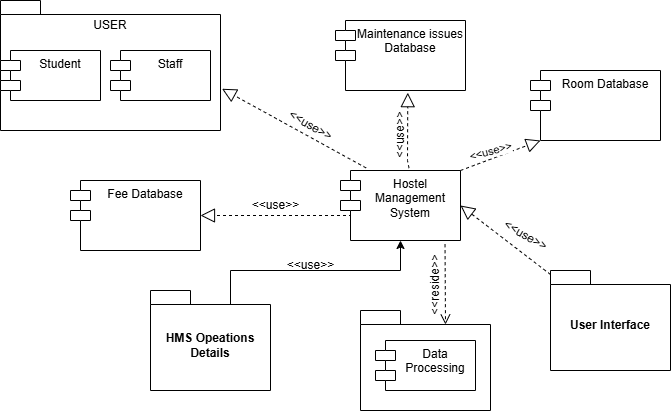

The diagram above was exported from draw.io. Its source (the exported page's mxGraphModel, read from the mxfile embedded in the PNG):
<mxGraphModel dx="794" dy="412" grid="1" gridSize="10" guides="1" tooltips="1" connect="1" arrows="1" fold="1" page="1" pageScale="1" pageWidth="850" pageHeight="1100" math="0" shadow="0">
  <root>
    <mxCell id="0" />
    <mxCell id="1" parent="0" />
    <mxCell id="zJC0wuIkQkSfDIZRdTiI-5" value="Hostel Management System" style="shape=module;align=left;spacingLeft=20;align=center;verticalAlign=top;whiteSpace=wrap;html=1;" vertex="1" parent="1">
      <mxGeometry x="490" y="260" width="120" height="70" as="geometry" />
    </mxCell>
    <mxCell id="zJC0wuIkQkSfDIZRdTiI-6" value="" style="shape=folder;fontStyle=1;spacingTop=10;tabWidth=40;tabHeight=14;tabPosition=left;html=1;whiteSpace=wrap;" vertex="1" parent="1">
      <mxGeometry x="150" y="90" width="220" height="130" as="geometry" />
    </mxCell>
    <mxCell id="zJC0wuIkQkSfDIZRdTiI-7" value="Student" style="shape=module;align=left;spacingLeft=20;align=center;verticalAlign=top;whiteSpace=wrap;html=1;" vertex="1" parent="1">
      <mxGeometry x="150" y="140" width="100" height="50" as="geometry" />
    </mxCell>
    <mxCell id="zJC0wuIkQkSfDIZRdTiI-9" value="Staff" style="shape=module;align=left;spacingLeft=20;align=center;verticalAlign=top;whiteSpace=wrap;html=1;" vertex="1" parent="1">
      <mxGeometry x="260" y="140" width="100" height="50" as="geometry" />
    </mxCell>
    <mxCell id="zJC0wuIkQkSfDIZRdTiI-10" value="User Interface" style="shape=folder;fontStyle=1;spacingTop=10;tabWidth=40;tabHeight=14;tabPosition=left;html=1;whiteSpace=wrap;" vertex="1" parent="1">
      <mxGeometry x="700" y="360" width="120" height="100" as="geometry" />
    </mxCell>
    <mxCell id="zJC0wuIkQkSfDIZRdTiI-27" style="edgeStyle=orthogonalEdgeStyle;rounded=0;orthogonalLoop=1;jettySize=auto;html=1;exitX=0;exitY=0;exitDx=80;exitDy=14;exitPerimeter=0;" edge="1" parent="1" source="zJC0wuIkQkSfDIZRdTiI-11" target="zJC0wuIkQkSfDIZRdTiI-5">
      <mxGeometry relative="1" as="geometry">
        <Array as="points">
          <mxPoint x="380" y="360" />
          <mxPoint x="550" y="360" />
        </Array>
      </mxGeometry>
    </mxCell>
    <mxCell id="zJC0wuIkQkSfDIZRdTiI-11" value="HMS Opeations Details" style="shape=folder;fontStyle=1;spacingTop=10;tabWidth=40;tabHeight=14;tabPosition=left;html=1;whiteSpace=wrap;" vertex="1" parent="1">
      <mxGeometry x="300" y="380" width="120" height="100" as="geometry" />
    </mxCell>
    <mxCell id="zJC0wuIkQkSfDIZRdTiI-12" value="" style="shape=folder;fontStyle=1;spacingTop=10;tabWidth=40;tabHeight=14;tabPosition=left;html=1;whiteSpace=wrap;" vertex="1" parent="1">
      <mxGeometry x="510" y="400" width="130" height="100" as="geometry" />
    </mxCell>
    <mxCell id="zJC0wuIkQkSfDIZRdTiI-13" value="Data Processing" style="shape=module;align=left;spacingLeft=20;align=center;verticalAlign=top;whiteSpace=wrap;html=1;" vertex="1" parent="1">
      <mxGeometry x="525" y="430" width="100" height="50" as="geometry" />
    </mxCell>
    <mxCell id="zJC0wuIkQkSfDIZRdTiI-15" value="Room Database" style="shape=module;align=left;spacingLeft=20;align=center;verticalAlign=top;whiteSpace=wrap;html=1;" vertex="1" parent="1">
      <mxGeometry x="680" y="160" width="130" height="70" as="geometry" />
    </mxCell>
    <mxCell id="zJC0wuIkQkSfDIZRdTiI-16" value="USER" style="text;html=1;align=center;verticalAlign=middle;whiteSpace=wrap;rounded=0;" vertex="1" parent="1">
      <mxGeometry x="230" y="100" width="60" height="30" as="geometry" />
    </mxCell>
    <mxCell id="zJC0wuIkQkSfDIZRdTiI-17" value="Maintenance issues&lt;div&gt;Database&lt;/div&gt;" style="shape=module;align=left;spacingLeft=20;align=center;verticalAlign=top;whiteSpace=wrap;html=1;" vertex="1" parent="1">
      <mxGeometry x="485" y="110" width="130" height="70" as="geometry" />
    </mxCell>
    <mxCell id="zJC0wuIkQkSfDIZRdTiI-19" value="Fee Database" style="shape=module;align=left;spacingLeft=20;align=center;verticalAlign=top;whiteSpace=wrap;html=1;" vertex="1" parent="1">
      <mxGeometry x="220" y="270" width="130" height="70" as="geometry" />
    </mxCell>
    <mxCell id="zJC0wuIkQkSfDIZRdTiI-23" value="" style="html=1;verticalAlign=bottom;endArrow=open;dashed=1;endSize=8;curved=0;rounded=0;exitX=0.871;exitY=1.053;exitDx=0;exitDy=0;exitPerimeter=0;entryX=0;entryY=0;entryDx=85;entryDy=14;entryPerimeter=0;" edge="1" parent="1" source="zJC0wuIkQkSfDIZRdTiI-5" target="zJC0wuIkQkSfDIZRdTiI-12">
      <mxGeometry relative="1" as="geometry">
        <mxPoint x="620" y="360" as="sourcePoint" />
        <mxPoint x="610" y="390" as="targetPoint" />
      </mxGeometry>
    </mxCell>
    <mxCell id="zJC0wuIkQkSfDIZRdTiI-24" value="&amp;lt;&amp;lt;reside&amp;gt;&amp;gt;" style="text;html=1;align=center;verticalAlign=middle;resizable=0;points=[];autosize=1;strokeColor=none;fillColor=none;rotation=270;" vertex="1" parent="1">
      <mxGeometry x="545" y="360" width="80" height="30" as="geometry" />
    </mxCell>
    <mxCell id="zJC0wuIkQkSfDIZRdTiI-28" value="&amp;lt;&amp;lt;use&amp;gt;&amp;gt;" style="text;html=1;align=center;verticalAlign=middle;resizable=0;points=[];autosize=1;strokeColor=none;fillColor=none;" vertex="1" parent="1">
      <mxGeometry x="425" y="340" width="70" height="30" as="geometry" />
    </mxCell>
    <mxCell id="zJC0wuIkQkSfDIZRdTiI-29" value="" style="endArrow=block;dashed=1;endFill=0;endSize=12;html=1;rounded=0;entryX=1;entryY=0.5;entryDx=0;entryDy=0;" edge="1" parent="1" source="zJC0wuIkQkSfDIZRdTiI-10" target="zJC0wuIkQkSfDIZRdTiI-5">
      <mxGeometry width="160" relative="1" as="geometry">
        <mxPoint x="660" y="330" as="sourcePoint" />
        <mxPoint x="820" y="330" as="targetPoint" />
      </mxGeometry>
    </mxCell>
    <mxCell id="zJC0wuIkQkSfDIZRdTiI-30" value="&amp;lt;&amp;lt;use&amp;gt;&amp;gt;" style="text;html=1;align=center;verticalAlign=middle;resizable=0;points=[];autosize=1;strokeColor=none;fillColor=none;rotation=30;" vertex="1" parent="1">
      <mxGeometry x="640" y="310" width="70" height="30" as="geometry" />
    </mxCell>
    <mxCell id="zJC0wuIkQkSfDIZRdTiI-31" value="" style="endArrow=block;dashed=1;endFill=0;endSize=12;html=1;rounded=0;entryX=0;entryY=1;entryDx=10;entryDy=0;entryPerimeter=0;" edge="1" parent="1" target="zJC0wuIkQkSfDIZRdTiI-15">
      <mxGeometry width="160" relative="1" as="geometry">
        <mxPoint x="610" y="260" as="sourcePoint" />
        <mxPoint x="770" y="260" as="targetPoint" />
      </mxGeometry>
    </mxCell>
    <mxCell id="zJC0wuIkQkSfDIZRdTiI-32" value="&amp;lt;&amp;lt;use&amp;gt;&amp;gt;" style="edgeLabel;html=1;align=center;verticalAlign=middle;resizable=0;points=[];rotation=-15;" vertex="1" connectable="0" parent="zJC0wuIkQkSfDIZRdTiI-31">
      <mxGeometry x="-0.1319" y="3" relative="1" as="geometry">
        <mxPoint x="-4" y="-4" as="offset" />
      </mxGeometry>
    </mxCell>
    <mxCell id="zJC0wuIkQkSfDIZRdTiI-35" value="" style="endArrow=block;dashed=1;endFill=0;endSize=12;html=1;rounded=0;entryX=0.556;entryY=1.031;entryDx=0;entryDy=0;entryPerimeter=0;exitX=0.571;exitY=-0.034;exitDx=0;exitDy=0;exitPerimeter=0;" edge="1" parent="1" source="zJC0wuIkQkSfDIZRdTiI-5" target="zJC0wuIkQkSfDIZRdTiI-17">
      <mxGeometry width="160" relative="1" as="geometry">
        <mxPoint x="500" y="230" as="sourcePoint" />
        <mxPoint x="660" y="230" as="targetPoint" />
        <Array as="points">
          <mxPoint x="557" y="250" />
        </Array>
      </mxGeometry>
    </mxCell>
    <mxCell id="zJC0wuIkQkSfDIZRdTiI-36" value="&amp;lt;&amp;lt;use&amp;gt;&amp;gt;" style="text;html=1;align=center;verticalAlign=middle;resizable=0;points=[];autosize=1;strokeColor=none;fillColor=none;rotation=270;" vertex="1" parent="1">
      <mxGeometry x="515" y="210" width="70" height="30" as="geometry" />
    </mxCell>
    <mxCell id="zJC0wuIkQkSfDIZRdTiI-37" value="" style="endArrow=block;dashed=1;endFill=0;endSize=12;html=1;rounded=0;entryX=1.007;entryY=0.679;entryDx=0;entryDy=0;entryPerimeter=0;exitX=0.213;exitY=-0.037;exitDx=0;exitDy=0;exitPerimeter=0;" edge="1" parent="1" source="zJC0wuIkQkSfDIZRdTiI-5" target="zJC0wuIkQkSfDIZRdTiI-6">
      <mxGeometry width="160" relative="1" as="geometry">
        <mxPoint x="500" y="250" as="sourcePoint" />
        <mxPoint x="660" y="250" as="targetPoint" />
      </mxGeometry>
    </mxCell>
    <mxCell id="zJC0wuIkQkSfDIZRdTiI-38" value="" style="endArrow=block;dashed=1;endFill=0;endSize=12;html=1;rounded=0;exitX=0;exitY=0.75;exitDx=10;exitDy=0;exitPerimeter=0;" edge="1" parent="1" source="zJC0wuIkQkSfDIZRdTiI-5" target="zJC0wuIkQkSfDIZRdTiI-19">
      <mxGeometry width="160" relative="1" as="geometry">
        <mxPoint x="390" y="297.5" as="sourcePoint" />
        <mxPoint x="520" y="310" as="targetPoint" />
        <Array as="points">
          <mxPoint x="500" y="305" />
        </Array>
      </mxGeometry>
    </mxCell>
    <mxCell id="zJC0wuIkQkSfDIZRdTiI-41" value="&amp;lt;&amp;lt;use&amp;gt;&amp;gt;" style="text;html=1;align=center;verticalAlign=middle;resizable=0;points=[];autosize=1;strokeColor=none;fillColor=none;rotation=30;" vertex="1" parent="1">
      <mxGeometry x="425" y="200" width="70" height="30" as="geometry" />
    </mxCell>
    <mxCell id="zJC0wuIkQkSfDIZRdTiI-42" value="&amp;lt;&amp;lt;use&amp;gt;&amp;gt;" style="text;html=1;align=center;verticalAlign=middle;resizable=0;points=[];autosize=1;strokeColor=none;fillColor=none;" vertex="1" parent="1">
      <mxGeometry x="390" y="280" width="70" height="30" as="geometry" />
    </mxCell>
  </root>
</mxGraphModel>